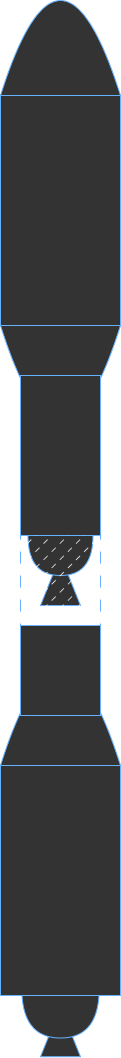

The diagram above was exported from draw.io. Its source (the exported page's mxGraphModel, read from the mxfile embedded in the PNG):
<mxGraphModel dx="1691" dy="1062" grid="1" gridSize="10" guides="1" tooltips="1" connect="1" arrows="1" fold="1" page="1" pageScale="1" pageWidth="850" pageHeight="1100" math="0" shadow="0">
  <root>
    <mxCell id="0" />
    <mxCell id="1" parent="0" />
    <mxCell id="10" value="" style="shape=dataStorage;whiteSpace=wrap;html=1;fixedSize=1;size=95;rotation=90;fillColor=#333333;strokeColor=#66B2FF;" parent="1" vertex="1">
      <mxGeometry x="-30" y="42" width="190" height="120" as="geometry" />
    </mxCell>
    <mxCell id="12" value="" style="shape=dataStorage;whiteSpace=wrap;html=1;fixedSize=1;size=95;rotation=-90;fillColor=#333333;strokeColor=#66B2FF;" parent="1" vertex="1">
      <mxGeometry x="-30" y="272" width="190" height="120" as="geometry" />
    </mxCell>
    <mxCell id="11" value="" style="rounded=0;whiteSpace=wrap;html=1;fillColor=#333333;strokeColor=#66B2FF;" parent="1" vertex="1">
      <mxGeometry x="5" y="102" width="120" height="230" as="geometry" />
    </mxCell>
    <mxCell id="13" value="" style="rounded=0;whiteSpace=wrap;html=1;fillColor=#333333;strokeColor=#66B2FF;" parent="1" vertex="1">
      <mxGeometry x="25" y="382" width="80" height="160" as="geometry" />
    </mxCell>
    <mxCell id="15" value="" style="triangle;whiteSpace=wrap;html=1;rotation=-90;fillColor=#333333;strokeColor=#66B2FF;" parent="1" vertex="1">
      <mxGeometry x="40" y="567" width="50" height="40" as="geometry" />
    </mxCell>
    <mxCell id="14" value="" style="shape=or;whiteSpace=wrap;html=1;rotation=90;fillColor=#333333;strokeColor=#66B2FF;" parent="1" vertex="1">
      <mxGeometry x="45" y="529.5" width="40" height="65" as="geometry" />
    </mxCell>
    <mxCell id="16" value="" style="rounded=0;whiteSpace=wrap;html=1;fillColor=default;dashed=1;dashPattern=12 12;fillStyle=dashed;strokeWidth=1;strokeColor=#66B2FF;" parent="1" vertex="1">
      <mxGeometry x="25" y="542" width="80" height="90" as="geometry" />
    </mxCell>
    <mxCell id="18" value="" style="shape=dataStorage;whiteSpace=wrap;html=1;fixedSize=1;size=95;rotation=90;fillColor=#333333;strokeColor=#66B2FF;" parent="1" vertex="1">
      <mxGeometry x="-30" y="712" width="190" height="120" as="geometry" />
    </mxCell>
    <mxCell id="17" value="" style="rounded=0;whiteSpace=wrap;html=1;fillColor=#333333;strokeColor=#66B2FF;" parent="1" vertex="1">
      <mxGeometry x="25" y="632" width="80" height="90" as="geometry" />
    </mxCell>
    <mxCell id="21" value="" style="triangle;whiteSpace=wrap;html=1;rotation=-90;fillColor=#333333;strokeColor=#66B2FF;" parent="1" vertex="1">
      <mxGeometry x="40" y="1018.25" width="50" height="40" as="geometry" />
    </mxCell>
    <mxCell id="22" value="" style="shape=or;whiteSpace=wrap;html=1;rotation=90;fillColor=#333333;strokeColor=#66B2FF;" parent="1" vertex="1">
      <mxGeometry x="40" y="980.75" width="50" height="77.5" as="geometry" />
    </mxCell>
    <mxCell id="19" value="" style="rounded=0;whiteSpace=wrap;html=1;fillColor=#333333;strokeColor=#66B2FF;" parent="1" vertex="1">
      <mxGeometry x="5" y="772" width="120" height="230" as="geometry" />
    </mxCell>
  </root>
</mxGraphModel>